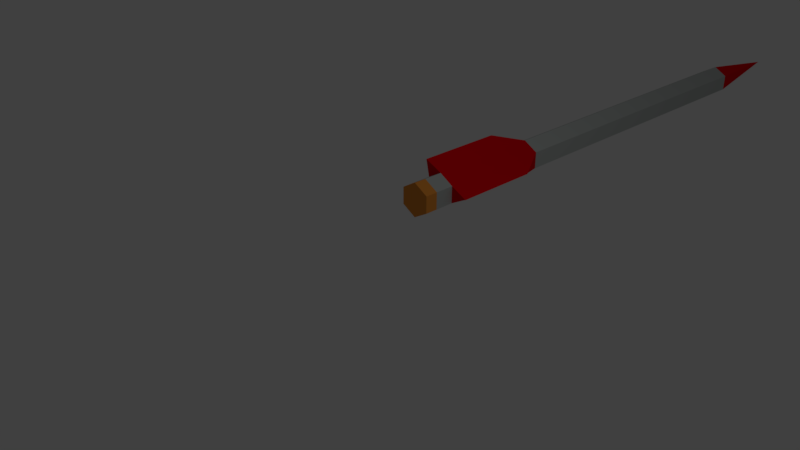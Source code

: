 # Source: AAMissle.blend  (saved by Blender 2.78.0; exported with 4.5.12 LTS)
import bpy
from mathutils import Matrix  # noqa: F401  (used for matrix-valued properties, if any)

bpy.ops.wm.read_factory_settings(use_empty=True)
scene = bpy.context.scene
scene.name = 'Scene'

# ---- collections
col_collection_1 = bpy.data.collections.new('Collection 1'); scene.collection.children.link(col_collection_1)

# ---- materials (node trees are filled in below, after node groups)
mat_misslebody = bpy.data.materials.new('MissleBody')
mat_misslebody.alpha_threshold = 0.0
mat_misslebody.use_transparent_shadow = False
mat_misslebody.diffuse_color = (0.4551, 0.4869, 0.4727, 1.0)
mat_misslebody.roughness = 0.5
mat_misslehighlight = bpy.data.materials.new('MissleHighlight')
mat_misslehighlight.alpha_threshold = 0.0
mat_misslehighlight.use_transparent_shadow = False
mat_misslehighlight.diffuse_color = (0.8, 0.0, 0.005278, 1.0)
mat_misslehighlight.roughness = 0.5
mat_missleburner = bpy.data.materials.new('MissleBurner')
mat_missleburner.alpha_threshold = 0.0
mat_missleburner.use_transparent_shadow = False
mat_missleburner.diffuse_color = (0.8, 0.2884, 0.045, 1.0)
mat_missleburner.roughness = 0.5

# ---- material node trees

# ---- world
world_world = bpy.data.worlds.new('World'); scene.world = world_world
world_world.color = (0.05088, 0.05088, 0.05088)
world_world.use_sun_shadow = False
world_world.sun_shadow_jitter_overblur = 0.0
world_world.cycles.sampling_method = 'MANUAL'

# ---- cameras
cam_camera = bpy.data.cameras.new('Camera')
cam_camera.clip_end = 100.0
cam_camera.lens = 35.0
cam_camera.sensor_width = 32.0
cam_camera.sensor_height = 18.0
cam_camera.ortho_scale = 7.314
cam_camera.dof.focus_distance = 0.0
cam_camera.dof.aperture_fstop = 128.0

# ---- lights
light_lamp = bpy.data.lights.new('Lamp', 'POINT')
light_lamp.transmission_factor = 0.0
light_lamp.cutoff_distance = 30.0
light_lamp.energy = 100.0
light_lamp.shadow_buffer_clip_start = 1.001
light_lamp.shadow_soft_size = 0.1
light_lamp.shadow_maximum_resolution = 0.006
light_lamp.use_absolute_resolution = True

# ---- meshes
me_cylinder = bpy.data.meshes.new('Cylinder')
me_cylinder.from_pydata([(-0.001059, -0.5001, -0.8128), (-0.00106, -0.4948, -10.31), (-0.001059, -0.2501, -0.8128), (-0.00106, -0.2501, -8.557), (-0.2176, -0.3751, -0.8128), (-0.2176, -0.3751, -8.557), (-0.2176, -0.6251, -0.8128), (-0.2176, -0.6251, -8.557), (-0.001059, -0.7501, -0.8128), (-0.00106, -0.7501, -8.557), (0.2154, -0.6251, -0.8128), (0.2154, -0.6251, -8.557), (0.2154, -0.3751, -0.8128), (0.2154, -0.3751, -8.557), (-0.001059, -0.2501, -1.292), (-0.2176, -0.3751, -1.292), (-0.2176, -0.6251, -1.292), (-0.001059, -0.7501, -1.292), (0.2154, -0.6251, -1.292), (0.2154, -0.3751, -1.292), (-0.001059, -0.2501, -3.058), (-0.2176, -0.3751, -3.058), (-0.2176, -0.6251, -3.058), (-0.001059, -0.7501, -3.058), (0.2154, -0.6251, -3.058), (0.2154, -0.3751, -3.058), (0.4429, -0.5039, -1.297), (0.4429, -0.5039, -2.572), (0.4664, -0.4941, -2.564), (0.4664, -0.4941, -1.288), (-0.2174, -0.8882, -1.291), (-0.2174, -0.8882, -2.478), (-0.2196, -0.9111, -2.479), (-0.2196, -0.9111, -1.292), (-0.2222, -0.1006, -1.261), (-0.2222, -0.1006, -2.555), (-0.2287, -0.1037, -2.542), (-0.2287, -0.1037, -1.248), (-0.2176, -0.3751, -1.005), (-0.2176, -0.6251, -1.005), (-0.001059, -0.7501, -1.005), (0.2154, -0.6251, -1.005), (0.2154, -0.3751, -1.005), (-0.001059, -0.2501, -1.005)], [], [(0, 2, 4), (1, 5, 3), (20, 3, 5, 21), (0, 4, 6), (1, 7, 5), (21, 5, 7, 22), (0, 6, 8), (1, 9, 7), (22, 7, 9, 23), (0, 8, 10), (1, 11, 9), (23, 9, 11, 24), (0, 10, 12), (1, 13, 11), (24, 11, 13, 25), (0, 12, 2), (1, 3, 13), (25, 13, 3, 20), (42, 19, 14, 43), (41, 18, 19, 42), (40, 17, 18, 41), (39, 16, 17, 40), (38, 15, 16, 39), (43, 14, 15, 38), (19, 25, 20, 14), (17, 23, 24, 18), (15, 21, 22, 16), (26, 27, 28, 29), (24, 27, 26, 18), (25, 28, 27, 24), (19, 29, 28, 25), (18, 26, 29, 19), (30, 31, 32, 33), (22, 31, 30, 16), (23, 32, 31, 22), (17, 33, 32, 23), (16, 30, 33, 17), (34, 35, 36, 37), (20, 35, 34, 14), (21, 36, 35, 20), (15, 37, 36, 21), (14, 34, 37, 15), (2, 43, 38, 4), (4, 38, 39, 6), (6, 39, 40, 8), (8, 40, 41, 10), (10, 41, 42, 12), (12, 42, 43, 2)])
me_cylinder.polygons.foreach_set('material_index', [2, 1, 0, 2, 1, 0, 2, 1, 0, 2, 1, 0, 2, 1, 0, 2, 1, 0, 0, 0, 0, 0, 0, 0, 1, 1, 1, 1, 1, 1, 1, 1, 0, 1, 1, 1, 1, 0, 1, 1, 1, 1, 2, 2, 2, 2, 2, 2])
me_cylinder.materials.append(mat_misslebody)
me_cylinder.materials.append(mat_misslehighlight)
me_cylinder.materials.append(mat_missleburner)
me_cylinder.use_remesh_preserve_volume = False
me_cylinder.use_remesh_preserve_attributes = False
me_cylinder.use_mirror_vertex_groups = False
me_cylinder.update()

# ---- objects
ob_cylinder = bpy.data.objects.new('Cylinder', me_cylinder)
ob_lamp = bpy.data.objects.new('Lamp', light_lamp)
ob_camera = bpy.data.objects.new('Camera', cam_camera)

# ---- transforms, parenting, visibility, modifiers, constraints
ob_cylinder.location = (0.0, 0.0, 1.0)
ob_cylinder.rotation_euler = (1.571, 0.0, 0.0)
ob_cylinder.lineart.crease_threshold = 0.0
ob_lamp.location = (4.076, 1.005, 5.904)
ob_lamp.rotation_euler = (0.6503, 0.05522, 1.866)
ob_lamp.lock_rotations_4d = False
ob_lamp.empty_display_type = 'ARROWS'
ob_lamp.color = (0.0, 0.0, 0.0, 0.0)
ob_lamp.lineart.crease_threshold = 0.0
ob_camera.location = (7.481, -6.508, 5.344)
ob_camera.rotation_euler = (1.109, 0.0, 0.8149)
ob_camera.lock_rotations_4d = False
ob_camera.empty_display_type = 'ARROWS'
ob_camera.color = (0.0, 0.0, 0.0, 0.0)
ob_camera.display_type = 'WIRE'
ob_camera.lineart.crease_threshold = 0.0

# ---- collection membership
col_collection_1.objects.link(ob_cylinder)
col_collection_1.objects.link(ob_lamp)
col_collection_1.objects.link(ob_camera)

# ---- scene / render settings (as saved in the file)
scene.camera = ob_camera
scene.frame_start = 1; scene.frame_end = 250; scene.frame_set(1)
scene.render.engine = 'BLENDER_EEVEE_NEXT'
scene.render.resolution_percentage = 50
scene.render.dither_intensity = 0.0
scene.cycles.use_denoising = False
scene.cycles.samples = 128
scene.cycles.sampling_pattern = 'TABULATED_SOBOL'
scene.cycles.light_sampling_threshold = 0.0
scene.cycles.use_adaptive_sampling = False
scene.cycles.use_light_tree = False
scene.cycles.blur_glossy = 0.0
scene.cycles.sample_clamp_indirect = 0.0
scene.view_settings.view_transform = 'Standard'
bpy.context.view_layer.update()

